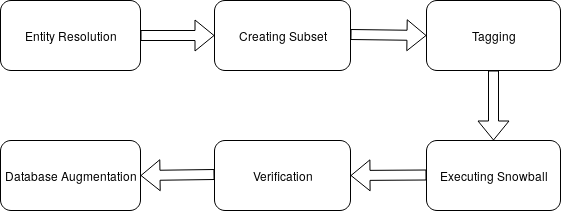

The diagram above was exported from draw.io. Its source (the exported page's mxGraphModel, read from the mxfile embedded in the PNG):
<mxGraphModel dx="773" dy="466" grid="1" gridSize="10" guides="1" tooltips="1" connect="1" arrows="1" fold="1" page="1" pageScale="1" pageWidth="827" pageHeight="1169" math="0" shadow="0">
  <root>
    <mxCell id="0" />
    <mxCell id="1" parent="0" />
    <mxCell id="_wVZWENiks7lW6frSQJA-1" value="Entity Resolution" style="rounded=1;whiteSpace=wrap;html=1;fontStyle=0" vertex="1" parent="1">
      <mxGeometry x="30" y="50" width="140" height="70" as="geometry" />
    </mxCell>
    <mxCell id="_wVZWENiks7lW6frSQJA-3" value="&lt;span&gt;Creating Subset&lt;/span&gt;" style="rounded=1;whiteSpace=wrap;html=1;fontStyle=0" vertex="1" parent="1">
      <mxGeometry x="244" y="50" width="136" height="70" as="geometry" />
    </mxCell>
    <mxCell id="_wVZWENiks7lW6frSQJA-6" value="" style="shape=flexArrow;endArrow=classic;html=1;entryX=0;entryY=0.5;entryDx=0;entryDy=0;" edge="1" parent="1" target="_wVZWENiks7lW6frSQJA-8">
      <mxGeometry width="50" height="50" relative="1" as="geometry">
        <mxPoint x="380" y="84" as="sourcePoint" />
        <mxPoint x="450" y="84" as="targetPoint" />
      </mxGeometry>
    </mxCell>
    <mxCell id="_wVZWENiks7lW6frSQJA-7" value="" style="shape=flexArrow;endArrow=classic;html=1;entryX=0;entryY=0.5;entryDx=0;entryDy=0;exitX=1;exitY=0.5;exitDx=0;exitDy=0;" edge="1" parent="1" source="_wVZWENiks7lW6frSQJA-1" target="_wVZWENiks7lW6frSQJA-3">
      <mxGeometry width="50" height="50" relative="1" as="geometry">
        <mxPoint x="169" y="79" as="sourcePoint" />
        <mxPoint x="239" y="79" as="targetPoint" />
      </mxGeometry>
    </mxCell>
    <mxCell id="_wVZWENiks7lW6frSQJA-8" value="Tagging" style="rounded=1;whiteSpace=wrap;html=1;fontStyle=0" vertex="1" parent="1">
      <mxGeometry x="456" y="50" width="134" height="70" as="geometry" />
    </mxCell>
    <mxCell id="_wVZWENiks7lW6frSQJA-9" value="" style="shape=flexArrow;endArrow=classic;html=1;entryX=0.5;entryY=0;entryDx=0;entryDy=0;" edge="1" parent="1" target="_wVZWENiks7lW6frSQJA-10">
      <mxGeometry width="50" height="50" relative="1" as="geometry">
        <mxPoint x="523" y="120" as="sourcePoint" />
        <mxPoint x="523.5" y="180" as="targetPoint" />
      </mxGeometry>
    </mxCell>
    <mxCell id="_wVZWENiks7lW6frSQJA-10" value="&lt;span&gt;Executing Snowball&lt;/span&gt;" style="rounded=1;whiteSpace=wrap;html=1;fontStyle=0" vertex="1" parent="1">
      <mxGeometry x="456" y="190" width="134" height="70" as="geometry" />
    </mxCell>
    <mxCell id="_wVZWENiks7lW6frSQJA-11" value="" style="shape=flexArrow;endArrow=classic;html=1;" edge="1" parent="1">
      <mxGeometry width="50" height="50" relative="1" as="geometry">
        <mxPoint x="456" y="224.5" as="sourcePoint" />
        <mxPoint x="380" y="225" as="targetPoint" />
      </mxGeometry>
    </mxCell>
    <mxCell id="_wVZWENiks7lW6frSQJA-12" value="&lt;span&gt;Verification&lt;/span&gt;" style="rounded=1;whiteSpace=wrap;html=1;fontStyle=0" vertex="1" parent="1">
      <mxGeometry x="244" y="190" width="136" height="70" as="geometry" />
    </mxCell>
    <mxCell id="_wVZWENiks7lW6frSQJA-13" value="" style="shape=flexArrow;endArrow=classic;html=1;entryX=1;entryY=0.5;entryDx=0;entryDy=0;" edge="1" parent="1" target="_wVZWENiks7lW6frSQJA-14">
      <mxGeometry width="50" height="50" relative="1" as="geometry">
        <mxPoint x="244" y="224" as="sourcePoint" />
        <mxPoint x="174" y="224" as="targetPoint" />
      </mxGeometry>
    </mxCell>
    <mxCell id="_wVZWENiks7lW6frSQJA-14" value="Database Augmentation" style="rounded=1;whiteSpace=wrap;html=1;fontStyle=0" vertex="1" parent="1">
      <mxGeometry x="30" y="190" width="140" height="70" as="geometry" />
    </mxCell>
  </root>
</mxGraphModel>